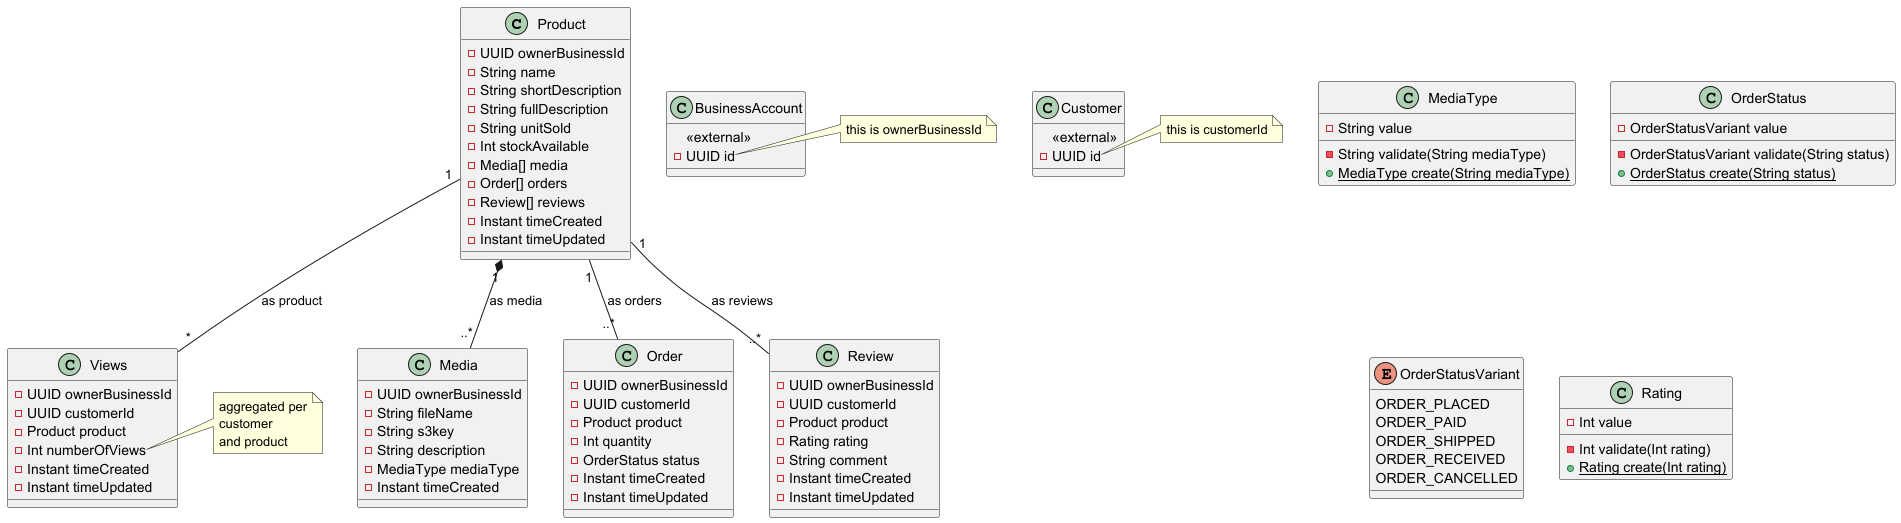

The diagram above was rendered by PlantUML. Its source (embedded in the PNG):
@startuml

'=== ENITIES ===
class Product {
    -UUID ownerBusinessId
    -String name
    -String shortDescription
    -String fullDescription
    -String unitSold
    -Int stockAvailable
    -Media[] media
    -Order[] orders
    -Review[] reviews
    -Instant timeCreated
    -Instant timeUpdated
}

class Media {
    -UUID ownerBusinessId
    -String fileName
    -String s3key
    -String description
    -MediaType mediaType
    -Instant timeCreated
}

class Order {
    -UUID ownerBusinessId
    -UUID customerId
    -Product product
    -Int quantity
    -OrderStatus status
    -Instant timeCreated
    -Instant timeUpdated
}

class Views {
    -UUID ownerBusinessId
    -UUID customerId
    -Product product
    -Int numberOfViews
    -Instant timeCreated
    -Instant timeUpdated
}

note right of Views::numberOfViews
aggregated per
customer
and product
end note

class Review {
    -UUID ownerBusinessId
    -UUID customerId
    -Product product
    -Rating rating
    -String comment
    -Instant timeCreated
    -Instant timeUpdated
}

'=== VALUE OBJECTS ===
class MediaType {
    -String value
    -String validate(String mediaType)
    {static}+MediaType create(String mediaType)
}

class OrderStatus {
    -OrderStatusVariant value
    -OrderStatusVariant validate(String status)
    {static}+OrderStatus create(String status)
}

Enum OrderStatusVariant {
    ORDER_PLACED
    ORDER_PAID
    ORDER_SHIPPED
    ORDER_RECEIVED
    ORDER_CANCELLED
}

class Rating {
    -Int value
    -Int validate(Int rating)
    {static}+Rating create(Int rating)
}

'=== ASSOCIATIONS ===
Product "1" *-- "..*" Media : as media
Product "1" -- "..*" Order : as orders
Product "1" --  "*" Views : as product
Product "1" -- "..*" Review : as reviews

'=== EXTERNAL ENTITIES ===
class BusinessAccount {
    <<external>>
    -UUID id
}

note right of BusinessAccount::id
this is ownerBusinessId
end note

class Customer {
    <<external>>
    -UUID id
}

note right of Customer::id
this is customerId
end note

@enduml